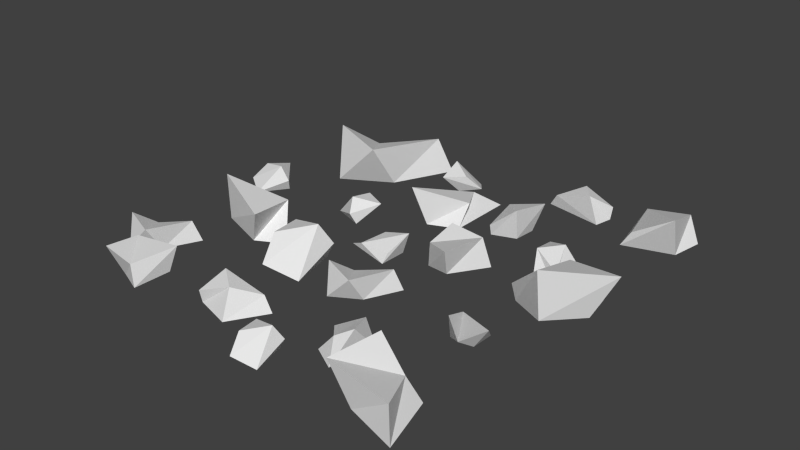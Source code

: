 # Source: tilledSoil1.blend  (saved by Blender 2.76.0; exported with 4.5.12 LTS)
import bpy
from mathutils import Matrix  # noqa: F401  (used for matrix-valued properties, if any)

bpy.ops.wm.read_factory_settings(use_empty=True)
scene = bpy.context.scene
scene.name = 'Scene'

# ---- collections
col_collection_1 = bpy.data.collections.new('Collection 1'); scene.collection.children.link(col_collection_1)

# ---- materials (node trees are filled in below, after node groups)
mat_material = bpy.data.materials.new('Material')
mat_material.alpha_threshold = 0.0
mat_material.use_transparent_shadow = False
mat_material.roughness = 0.5
mat_material.line_color = (0.0, 0.0, 0.0, 1.0)

# ---- material node trees

# ---- world
world_world = bpy.data.worlds.new('World'); scene.world = world_world
world_world.color = (0.05088, 0.05088, 0.05088)
world_world.use_sun_shadow = False
world_world.sun_shadow_jitter_overblur = 0.0
world_world.cycles.sampling_method = 'MANUAL'
world_world.cycles.sample_map_resolution = 256

# ---- meshes
me_cube_022 = bpy.data.meshes.new('Cube.022')
me_cube_022.from_pydata([(0.01628, -0.007519, -0.05724), (-0.005292, -0.007519, -0.04831), (-0.03278, -0.007519, -0.07117), (0.0168, -0.00752, -0.1077), (0.01628, 0.007906, -0.06944), (-0.01317, 0.02187, -0.04102), (-0.02887, 0.004067, -0.06516), (0.0001226, 0.001782, -0.09684), (0.06558, -0.009139, -0.1565), (0.08944, -0.009138, -0.1412), (0.08634, -0.009138, -0.1274), (0.04241, -0.009138, -0.1356), (0.06611, 0.009172, -0.145), (0.09016, 0.0002782, -0.1428), (0.07888, 0.01098, -0.1281), (0.04908, 0.001061, -0.1327), (0.05345, -0.003486, 0.005049), (0.03119, -0.009137, -0.00415), (0.03867, -0.009137, -0.02224), (0.06469, -0.009137, -0.02907), (0.05635, 0.01639, 0.01146), (0.03119, 0.007839, -0.005391), (0.03135, 0.01299, -0.0293), (0.05692, 0.01055, -0.02913), (0.1484, -0.008822, -0.01536), (0.1301, -0.004379, 0.01369), (0.1019, -0.008821, -0.003356), (0.144, -0.008822, -0.04016), (0.1618, 0.02061, -0.02572), (0.1282, 0.0311, 0.01578), (0.1001, 0.004545, -0.0006039), (0.1224, 0.01586, -0.03165), (-0.04664, -0.009137, -0.01903), (-0.06971, -0.009137, -0.02726), (-0.0643, -0.004736, -0.04425), (-0.04983, -0.009137, -0.03427), (-0.04916, -0.0004628, -0.01512), (-0.05164, 0.01, -0.02137), (-0.05276, 0.005507, -0.0411), (-0.03655, 0.003993, -0.03472), (-0.125, -0.009137, -0.03045), (-0.1392, -0.009137, -0.0105), (-0.1541, -0.004736, -0.02034), (-0.1406, -0.009137, -0.03154), (-0.122, -0.0004629, -0.02696), (-0.1286, 0.01, -0.02628), (-0.1479, 0.005507, -0.03058), (-0.1374, 0.003993, -0.04444), (0.1132, -0.009136, 0.03907), (0.1127, -0.009136, 0.05544), (0.09533, -0.009136, 0.05565), (0.08788, -0.009136, 0.04132), (0.1206, 0.003511, 0.05199), (0.1132, 0.002805, 0.07219), (0.09564, 0.007114, 0.05816), (0.0873, -0.00591, 0.03215), (0.1364, -0.007925, 0.1597), (0.09903, -0.007925, 0.148), (0.0786, -0.007925, 0.1219), (0.1253, -0.007925, 0.1188), (0.1303, 0.01323, 0.1534), (0.0824, 0.01827, 0.1484), (0.08989, 0.02082, 0.112), (0.113, 0.004448, 0.119), (-0.02833, -0.008802, 0.03118), (-0.02, -0.008802, 0.06696), (-0.04582, -0.0022, 0.07392), (-0.04497, -0.008802, 0.04756), (-0.02135, 0.00421, 0.03118), (-0.02724, 0.01991, 0.03938), (-0.05121, 0.01316, 0.05681), (-0.05631, 0.01089, 0.03118), (0.05626, -0.009138, -0.09043), (0.05767, -0.006361, -0.069), (0.03712, -0.009138, -0.06725), (0.04491, -0.009138, -0.1013), (0.05923, 0.009258, -0.1006), (0.05747, 0.01581, -0.06725), (0.03727, -0.0007835, -0.06522), (0.03712, 0.006288, -0.0891), (-0.1115, -0.009136, 0.06831), (-0.1236, -0.009136, 0.09356), (-0.1441, -0.009136, 0.1054), (-0.1416, -0.009136, 0.07203), (-0.1166, 0.005976, 0.07203), (-0.125, 0.009575, 0.1054), (-0.15, 0.0114, 0.09637), (-0.1427, -0.0002984, 0.08075), (0.0264, -0.009135, 0.1298), (0.03195, -0.009135, 0.1537), (0.01474, -0.004734, 0.1583), (0.01531, -0.009135, 0.1407), (0.03105, -0.0004612, 0.1298), (0.02713, 0.01001, 0.1353), (0.01115, 0.005509, 0.1469), (0.007742, 0.003994, 0.1298), (-0.0473, -0.007842, -0.1331), (-0.06898, -0.007842, -0.08767), (-0.106, -0.007842, -0.06643), (-0.1013, -0.007842, -0.1264), (-0.0565, 0.01936, -0.1264), (-0.07155, 0.02584, -0.06643), (-0.1165, 0.02912, -0.08261), (-0.1034, 0.008065, -0.1107), (-0.02147, -0.009135, 0.1317), (-0.04863, -0.009136, 0.1236), (-0.04949, -0.009136, 0.1095), (-0.005007, -0.009136, 0.1052), (-0.02518, 0.009175, 0.1208), (-0.04888, 0.0002812, 0.1254), (-0.04214, 0.01098, 0.1081), (-0.01224, 0.001063, 0.1042), (0.1563, -0.007843, -0.1448), (0.1518, -0.007842, -0.1205), (0.1156, -0.007842, -0.1093), (0.1118, -0.007843, -0.1743), (0.1454, 0.00849, -0.1518), (0.1537, 0.02327, -0.1093), (0.1232, 0.004425, -0.1093), (0.1118, 0.002006, -0.1533), (0.1135, -0.009138, -0.06298), (0.1093, -0.009137, -0.03496), (0.09549, -0.009137, -0.03215), (0.08505, -0.009138, -0.0756), (0.1032, 0.009173, -0.05779), (0.1111, 0.0002794, -0.03496), (0.09304, 0.01098, -0.03922), (0.08505, 0.001061, -0.06829), (-0.08675, -0.003485, 0.1176), (-0.0958, -0.009135, 0.14), (-0.1139, -0.009135, 0.1326), (-0.1209, -0.009136, 0.1066), (-0.08035, 0.01639, 0.1147), (-0.09704, 0.00784, 0.14), (-0.1209, 0.01299, 0.14), (-0.1209, 0.01056, 0.1144), (0.03917, -0.009137, 0.03133), (0.02712, -0.009136, 0.05658), (0.006576, -0.009136, 0.06838), (0.009145, -0.009137, 0.03505), (0.03406, 0.005975, 0.03505), (0.0257, 0.009575, 0.06838), (0.0007262, 0.0114, 0.05939), (0.008007, -0.0002988, 0.04377), (0.06896, -0.009136, 0.09242), (0.06184, -0.009136, 0.1258), (0.04401, -0.009136, 0.1157), (0.04472, -0.009136, 0.09735), (0.06108, 0.008579, 0.09242), (0.06896, 0.01257, 0.111), (0.05638, 0.005047, 0.1152), (0.04054, -0.002869, 0.09777), (-0.08248, -0.007701, 0.04734), (-0.1136, -0.003537, 0.0391), (-0.1063, -0.007702, 0.009051), (-0.06154, -0.007701, 0.0364), (-0.06946, 0.01989, 0.05639), (-0.116, 0.02973, 0.03798), (-0.1092, 0.004829, 0.00829), (-0.07522, 0.01544, 0.01949), (-0.03727, -0.009138, -0.1162), (-0.01717, -0.009138, -0.1302), (-0.006488, -0.004737, -0.1159), (-0.02302, -0.009138, -0.1099), (-0.03899, -0.0004639, -0.1205), (-0.03246, 0.01, -0.1189), (-0.01575, 0.005506, -0.1084), (-0.03037, 0.003992, -0.09888), (-0.1203, -0.009138, -0.131), (-0.1208, -0.009138, -0.1147), (-0.1381, -0.009138, -0.1145), (-0.1456, -0.009138, -0.1288), (-0.1128, 0.003509, -0.1181), (-0.1203, 0.002803, -0.09793), (-0.1378, 0.007112, -0.112), (-0.1462, -0.005912, -0.138), (-0.005268, -0.009137, -0.01383), (0.006694, -0.009137, -0.007086), (0.00609, -0.009137, 0.01394), (-0.0288, -0.009137, 0.00424), (-0.01092, -6.322e-05, -0.009399), (0.01293, 0.008149, -0.006087), (0.007453, -0.002322, 0.009947), (-0.01773, -0.003665, 0.008022)], [], [(1, 2, 3), (7, 6, 5), (4, 5, 1), (5, 6, 2), (2, 6, 7), (0, 3, 7), (0, 1, 3), (4, 7, 5), (0, 4, 1), (1, 5, 2), (3, 2, 7), (4, 0, 7), (8, 9, 10), (12, 15, 14), (12, 13, 9), (9, 13, 14), (10, 14, 15), (8, 11, 15), (11, 8, 10), (13, 12, 14), (8, 12, 9), (10, 9, 14), (11, 10, 15), (12, 8, 15), (17, 18, 19), (23, 22, 21), (20, 21, 17), (21, 22, 18), (18, 22, 23), (16, 19, 23), (16, 17, 19), (20, 23, 21), (16, 20, 17), (17, 21, 18), (19, 18, 23), (20, 16, 23), (25, 26, 27), (31, 30, 29), (28, 29, 25), (29, 30, 26), (26, 30, 31), (24, 27, 31), (24, 25, 27), (28, 31, 29), (24, 28, 25), (25, 29, 26), (27, 26, 31), (28, 24, 31), (33, 34, 35), (39, 38, 37), (36, 37, 33), (37, 38, 34), (34, 38, 39), (32, 35, 39), (32, 33, 35), (36, 39, 37), (32, 36, 33), (33, 37, 34), (35, 34, 39), (36, 32, 39), (41, 42, 43), (47, 46, 45), (44, 45, 41), (45, 46, 42), (42, 46, 47), (40, 43, 47), (40, 41, 43), (44, 47, 45), (40, 44, 41), (41, 45, 42), (43, 42, 47), (44, 40, 47), (49, 50, 51), (55, 54, 53), (52, 53, 49), (53, 54, 50), (50, 54, 55), (48, 51, 55), (48, 49, 51), (52, 55, 53), (48, 52, 49), (49, 53, 50), (51, 50, 55), (52, 48, 55), (57, 58, 59), (63, 62, 61), (60, 61, 57), (61, 62, 58), (58, 62, 63), (56, 59, 63), (56, 57, 59), (60, 63, 61), (56, 60, 57), (57, 61, 58), (59, 58, 63), (60, 56, 63), (65, 66, 67), (71, 70, 69), (68, 69, 65), (69, 70, 66), (66, 70, 71), (64, 67, 71), (64, 65, 67), (68, 71, 69), (64, 68, 65), (65, 69, 66), (67, 66, 71), (68, 64, 71), (73, 74, 75), (79, 78, 77), (76, 77, 73), (77, 78, 74), (74, 78, 79), (72, 75, 79), (72, 73, 75), (76, 79, 77), (72, 76, 73), (73, 77, 74), (75, 74, 79), (76, 72, 79), (81, 82, 83), (87, 86, 85), (84, 85, 81), (85, 86, 82), (82, 86, 87), (80, 83, 87), (80, 81, 83), (84, 87, 85), (80, 84, 81), (81, 85, 82), (83, 82, 87), (84, 80, 87), (89, 90, 91), (95, 94, 93), (92, 93, 89), (93, 94, 90), (90, 94, 95), (88, 91, 95), (88, 89, 91), (92, 95, 93), (88, 92, 89), (89, 93, 90), (91, 90, 95), (92, 88, 95), (97, 98, 99), (103, 102, 101), (100, 101, 97), (101, 102, 98), (98, 102, 103), (96, 99, 103), (96, 97, 99), (100, 103, 101), (96, 100, 97), (97, 101, 98), (99, 98, 103), (100, 96, 103), (104, 105, 106), (108, 111, 110), (108, 109, 105), (105, 109, 110), (106, 110, 111), (104, 107, 111), (107, 104, 106), (109, 108, 110), (104, 108, 105), (106, 105, 110), (107, 106, 111), (108, 104, 111), (113, 114, 115), (119, 118, 117), (116, 117, 113), (117, 118, 114), (114, 118, 119), (112, 115, 119), (112, 113, 115), (116, 119, 117), (112, 116, 113), (113, 117, 114), (115, 114, 119), (116, 112, 119), (120, 121, 122), (124, 127, 126), (124, 125, 121), (121, 125, 126), (122, 126, 127), (120, 123, 127), (123, 120, 122), (125, 124, 126), (120, 124, 121), (122, 121, 126), (123, 122, 127), (124, 120, 127), (129, 130, 131), (135, 134, 133), (132, 133, 129), (133, 134, 130), (130, 134, 135), (128, 131, 135), (128, 129, 131), (132, 135, 133), (128, 132, 129), (129, 133, 130), (131, 130, 135), (132, 128, 135), (137, 138, 139), (143, 142, 141), (140, 141, 137), (141, 142, 138), (138, 142, 143), (136, 139, 143), (136, 137, 139), (140, 143, 141), (136, 140, 137), (137, 141, 138), (139, 138, 143), (140, 136, 143), (144, 145, 146), (148, 151, 150), (144, 148, 149), (145, 149, 150), (150, 151, 147), (148, 144, 147), (147, 144, 146), (149, 148, 150), (145, 144, 149), (146, 145, 150), (146, 150, 147), (151, 148, 147), (153, 154, 155), (159, 158, 157), (156, 157, 153), (157, 158, 154), (154, 158, 159), (152, 155, 159), (152, 153, 155), (156, 159, 157), (152, 156, 153), (153, 157, 154), (155, 154, 159), (156, 152, 159), (161, 162, 163), (167, 166, 165), (164, 165, 161), (165, 166, 162), (162, 166, 167), (160, 163, 167), (160, 161, 163), (164, 167, 165), (160, 164, 161), (161, 165, 162), (163, 162, 167), (164, 160, 167), (169, 170, 171), (175, 174, 173), (172, 173, 169), (173, 174, 170), (170, 174, 175), (168, 171, 175), (168, 169, 171), (172, 175, 173), (168, 172, 169), (169, 173, 170), (171, 170, 175), (172, 168, 175), (177, 178, 179), (183, 182, 181), (180, 181, 177), (181, 182, 178), (178, 182, 183), (176, 179, 183), (176, 177, 179), (180, 183, 181), (176, 180, 177), (177, 181, 178), (179, 178, 183), (180, 176, 183)])
_uv = me_cube_022.uv_layers.new(name='UVMap')
_uv.uv.foreach_set('vector', [0.6762, 0.6905, 0.6814, 0.6892, 0.6814, 0.6983, 0.6816, 0.6983, 0.6802, 0.7044, 0.6754, 0.7043, 0.7084, 0.6905, 0.709, 0.6965, 0.7052, 0.6938, 0.6833, 0.7211, 0.686, 0.7177, 0.6877, 0.7168, 0.6816, 0.7046, 0.6802, 0.7044, 0.6816, 0.6983, 0.7252, 0.72, 0.7252, 0.7274, 0.7231, 0.7255, 0.6754, 0.6938, 0.6762, 0.6905, 0.6814, 0.6983, 0.6768, 0.6987, 0.6816, 0.6983, 0.6754, 0.7043, 0.7057, 0.6914, 0.7084, 0.6905, 0.7052, 0.6938, 0.6877, 0.7218, 0.6833, 0.7211, 0.6877, 0.7168, 0.6893, 0.7114, 0.6893, 0.7177, 0.6879, 0.7135, 0.7084, 0.6905, 0.7057, 0.6914, 0.709, 0.6877, 0.7033, 0.7157, 0.7049, 0.7118, 0.707, 0.7119, 0.6768, 0.7144, 0.6796, 0.7127, 0.6782, 0.7172, 0.7258, 0.7196, 0.7266, 0.716, 0.728, 0.7158, 0.6899, 0.7335, 0.6895, 0.7322, 0.6919, 0.7302, 0.7192, 0.703, 0.7162, 0.7019, 0.7177, 0.6976, 0.6754, 0.7128, 0.6797, 0.7112, 0.6796, 0.7127, 0.707, 0.7185, 0.7033, 0.7157, 0.707, 0.7119, 0.6755, 0.7172, 0.6768, 0.7144, 0.6782, 0.7172, 0.7285, 0.7196, 0.7258, 0.7196, 0.728, 0.7158, 0.6919, 0.7334, 0.6899, 0.7335, 0.6919, 0.7302, 0.7192, 0.6965, 0.7192, 0.703, 0.7177, 0.6976, 0.6768, 0.7144, 0.6754, 0.7128, 0.6796, 0.7127, 0.7121, 0.7228, 0.7123, 0.7199, 0.7157, 0.7177, 0.716, 0.7177, 0.7124, 0.7177, 0.7121, 0.7143, 0.6893, 0.7218, 0.6893, 0.7263, 0.6869, 0.727, 0.7232, 0.6964, 0.7222, 0.6929, 0.7257, 0.6937, 0.711, 0.7262, 0.7077, 0.7274, 0.708, 0.7237, 0.7179, 0.6841, 0.7177, 0.6787, 0.7207, 0.6794, 0.7157, 0.723, 0.7121, 0.7228, 0.7157, 0.7177, 0.716, 0.7117, 0.716, 0.7177, 0.7121, 0.7143, 0.6867, 0.7233, 0.6893, 0.7218, 0.6869, 0.727, 0.7257, 0.6964, 0.7232, 0.6964, 0.7257, 0.6937, 0.711, 0.7225, 0.711, 0.7262, 0.708, 0.7237, 0.7207, 0.685, 0.7179, 0.6841, 0.7207, 0.6794, 0.7006, 0.6897, 0.7052, 0.6883, 0.7052, 0.6965, 0.6962, 0.6845, 0.6957, 0.6787, 0.7014, 0.6793, 0.6944, 0.7008, 0.6944, 0.7086, 0.6895, 0.7069, 0.6833, 0.7057, 0.6882, 0.7094, 0.6882, 0.7114, 0.7013, 0.7132, 0.7033, 0.7133, 0.7033, 0.7182, 0.7065, 0.7277, 0.7033, 0.7277, 0.7053, 0.7236, 0.702, 0.6946, 0.7006, 0.6897, 0.7052, 0.6965, 0.7014, 0.6871, 0.6962, 0.6845, 0.7014, 0.6793, 0.6899, 0.7019, 0.6944, 0.7008, 0.6895, 0.7069, 0.6834, 0.7109, 0.6833, 0.7057, 0.6882, 0.7114, 0.699, 0.7186, 0.7013, 0.7132, 0.7033, 0.7182, 0.7077, 0.7133, 0.7121, 0.7117, 0.7121, 0.7172, 0.7252, 0.6833, 0.7279, 0.6832, 0.7272, 0.6857, 0.7252, 0.6924, 0.7251, 0.69, 0.7278, 0.6912, 0.6812, 0.7315, 0.6797, 0.7309, 0.6825, 0.7281, 0.7278, 0.6912, 0.7251, 0.69, 0.7252, 0.6878, 0.7299, 0.6832, 0.7299, 0.6856, 0.7281, 0.6873, 0.7252, 0.6869, 0.7272, 0.6857, 0.7279, 0.6876, 0.7252, 0.6869, 0.7252, 0.6833, 0.7272, 0.6857, 0.7169, 0.7306, 0.7184, 0.7337, 0.716, 0.7321, 0.6825, 0.7317, 0.6812, 0.7315, 0.6825, 0.7281, 0.7278, 0.6877, 0.7278, 0.6912, 0.7252, 0.6878, 0.7279, 0.6846, 0.7299, 0.6832, 0.7281, 0.6873, 0.7169, 0.7306, 0.7184, 0.7304, 0.7184, 0.7337, 0.7294, 0.7114, 0.7267, 0.7115, 0.7274, 0.709, 0.6944, 0.7299, 0.6963, 0.7281, 0.6974, 0.7308, 0.7268, 0.7321, 0.7252, 0.7315, 0.728, 0.7289, 0.6974, 0.7308, 0.6963, 0.7281, 0.6974, 0.7266, 0.7033, 0.7346, 0.7034, 0.7325, 0.7052, 0.7313, 0.7118, 0.6941, 0.7118, 0.6964, 0.7099, 0.6962, 0.7294, 0.7078, 0.7294, 0.7114, 0.7274, 0.709, 0.7105, 0.6935, 0.7099, 0.6962, 0.709, 0.6945, 0.728, 0.7324, 0.7268, 0.7321, 0.728, 0.7289, 0.7077, 0.7339, 0.7077, 0.7311, 0.7103, 0.7339, 0.7052, 0.734, 0.7033, 0.7346, 0.7052, 0.7313, 0.7105, 0.6935, 0.7118, 0.6941, 0.7099, 0.6962, 0.6932, 0.7185, 0.6906, 0.7185, 0.6895, 0.7164, 0.7033, 0.7334, 0.7019, 0.7312, 0.7033, 0.7286, 0.7303, 0.6932, 0.7303, 0.6964, 0.7286, 0.6942, 0.6853, 0.7306, 0.6857, 0.7338, 0.6833, 0.7338, 0.7278, 0.689, 0.7299, 0.6877, 0.7299, 0.6918, 0.6933, 0.7161, 0.6895, 0.7164, 0.6895, 0.7151, 0.6933, 0.7161, 0.6932, 0.7185, 0.6895, 0.7164, 0.7184, 0.717, 0.721, 0.7117, 0.721, 0.7188, 0.7286, 0.692, 0.7303, 0.6932, 0.7286, 0.6942, 0.6932, 0.7185, 0.6933, 0.721, 0.6906, 0.7185, 0.6784, 0.7194, 0.6788, 0.7172, 0.6788, 0.7207, 0.6988, 0.7321, 0.6974, 0.7303, 0.6988, 0.7266, 0.6965, 0.6911, 0.7006, 0.6884, 0.7006, 0.6953, 0.7236, 0.7179, 0.721, 0.7164, 0.7236, 0.7117, 0.7002, 0.7053, 0.6994, 0.6984, 0.7033, 0.7007, 0.6965, 0.7168, 0.6987, 0.7218, 0.6944, 0.7218, 0.6989, 0.711, 0.6944, 0.711, 0.6956, 0.7069, 0.7242, 0.704, 0.7242, 0.709, 0.7221, 0.7086, 0.6944, 0.6965, 0.6965, 0.6911, 0.7006, 0.6953, 0.6803, 0.7112, 0.6754, 0.7081, 0.6803, 0.7046, 0.7033, 0.7065, 0.7002, 0.7053, 0.7033, 0.7007, 0.7033, 0.7007, 0.6994, 0.6984, 0.7033, 0.6965, 0.6968, 0.7046, 0.6989, 0.711, 0.6956, 0.7069, 0.721, 0.7049, 0.7242, 0.704, 0.7221, 0.7086, 0.6895, 0.7087, 0.6935, 0.7086, 0.6924, 0.7123, 0.7081, 0.7008, 0.711, 0.6982, 0.7124, 0.7024, 0.7006, 0.7065, 0.7033, 0.7066, 0.7009, 0.7117, 0.7124, 0.7024, 0.711, 0.6982, 0.7124, 0.6965, 0.7155, 0.704, 0.718, 0.7064, 0.718, 0.7101, 0.6895, 0.7141, 0.6924, 0.7123, 0.6935, 0.7151, 0.6895, 0.7141, 0.6895, 0.7087, 0.6924, 0.7123, 0.7175, 0.7203, 0.7196, 0.725, 0.716, 0.7221, 0.6992, 0.7076, 0.7006, 0.7065, 0.7009, 0.7117, 0.7009, 0.7117, 0.7033, 0.7066, 0.7033, 0.7132, 0.7148, 0.708, 0.7155, 0.704, 0.718, 0.7101, 0.7175, 0.7203, 0.7196, 0.72, 0.7196, 0.725, 0.7222, 0.6886, 0.7251, 0.6877, 0.7251, 0.6929, 0.7199, 0.7234, 0.7196, 0.72, 0.7231, 0.7201, 0.6786, 0.7235, 0.6786, 0.7282, 0.6754, 0.7275, 0.7018, 0.7319, 0.6991, 0.7295, 0.699, 0.7282, 0.7183, 0.7301, 0.7171, 0.7304, 0.716, 0.7269, 0.7139, 0.687, 0.7142, 0.6852, 0.7165, 0.6847, 0.7231, 0.6917, 0.7222, 0.6886, 0.7251, 0.6929, 0.7231, 0.7251, 0.7199, 0.7234, 0.7231, 0.7201, 0.6756, 0.7247, 0.6786, 0.7235, 0.6754, 0.7275, 0.7018, 0.7286, 0.7018, 0.7319, 0.699, 0.7282, 0.7183, 0.725, 0.7183, 0.7301, 0.716, 0.7269, 0.7165, 0.6876, 0.7139, 0.687, 0.7165, 0.6847, 0.7105, 0.6897, 0.7134, 0.6877, 0.7134, 0.6926, 0.7034, 0.7215, 0.7033, 0.7189, 0.707, 0.7185, 0.7232, 0.6797, 0.7232, 0.6848, 0.7207, 0.6828, 0.7286, 0.6925, 0.7286, 0.6964, 0.7257, 0.6949, 0.7152, 0.728, 0.7121, 0.7267, 0.7139, 0.7243, 0.7312, 0.7286, 0.7299, 0.7245, 0.7312, 0.724, 0.709, 0.6935, 0.7105, 0.6897, 0.7134, 0.6926, 0.707, 0.7236, 0.7034, 0.7215, 0.707, 0.7185, 0.721, 0.6787, 0.7232, 0.6797, 0.7207, 0.6828, 0.7207, 0.6828, 0.7232, 0.6848, 0.7208, 0.6856, 0.7152, 0.723, 0.7152, 0.728, 0.7139, 0.7243, 0.7231, 0.7286, 0.7251, 0.7274, 0.7251, 0.7318, 0.6867, 0.727, 0.6893, 0.727, 0.6886, 0.7295, 0.7077, 0.7311, 0.7089, 0.7288, 0.7108, 0.7311, 0.7261, 0.72, 0.7279, 0.7201, 0.7263, 0.7235, 0.7108, 0.7311, 0.7089, 0.7288, 0.7094, 0.7274, 0.6928, 0.7257, 0.6944, 0.7273, 0.6944, 0.7298, 0.6867, 0.7306, 0.6886, 0.7295, 0.6893, 0.7313, 0.6867, 0.7306, 0.6867, 0.727, 0.6886, 0.7295, 0.7289, 0.7202, 0.7303, 0.7233, 0.7279, 0.7214, 0.7252, 0.7208, 0.7261, 0.72, 0.7263, 0.7235, 0.7263, 0.7235, 0.7279, 0.7201, 0.7279, 0.7244, 0.6923, 0.7283, 0.6928, 0.7257, 0.6944, 0.7298, 0.7289, 0.7202, 0.7303, 0.72, 0.7303, 0.7233, 0.6781, 0.6823, 0.6833, 0.6787, 0.6833, 0.6876, 0.6834, 0.6938, 0.6833, 0.6891, 0.6899, 0.6884, 0.6944, 0.6901, 0.6944, 0.6992, 0.6899, 0.6958, 0.7067, 0.6787, 0.7067, 0.6858, 0.7014, 0.6832, 0.6957, 0.687, 0.6896, 0.687, 0.6911, 0.6818, 0.7184, 0.72, 0.716, 0.7126, 0.7184, 0.7117, 0.6754, 0.6892, 0.6781, 0.6823, 0.6833, 0.6876, 0.6899, 0.6975, 0.6834, 0.6938, 0.6899, 0.6884, 0.6905, 0.6884, 0.6944, 0.6901, 0.6899, 0.6958, 0.6899, 0.6958, 0.6944, 0.6992, 0.6901, 0.7008, 0.6924, 0.6787, 0.6957, 0.687, 0.6911, 0.6818, 0.7067, 0.681, 0.7102, 0.6787, 0.7102, 0.6867, 0.7111, 0.7079, 0.7127, 0.704, 0.7148, 0.7041, 0.7236, 0.7137, 0.7258, 0.7117, 0.7258, 0.7156, 0.7258, 0.7148, 0.7271, 0.7117, 0.7285, 0.7117, 0.7127, 0.6965, 0.7124, 0.6951, 0.7151, 0.6937, 0.6784, 0.7235, 0.6754, 0.7225, 0.6769, 0.7182, 0.7019, 0.7237, 0.7019, 0.7282, 0.7003, 0.7279, 0.7148, 0.7107, 0.7111, 0.7079, 0.7148, 0.7041, 0.7237, 0.7175, 0.7236, 0.7137, 0.7258, 0.7156, 0.7285, 0.7158, 0.7258, 0.7148, 0.7285, 0.7117, 0.7148, 0.6965, 0.7127, 0.6965, 0.7151, 0.6937, 0.6784, 0.7172, 0.6784, 0.7235, 0.6769, 0.7182, 0.699, 0.7249, 0.7019, 0.7237, 0.7003, 0.7279, 0.6842, 0.6801, 0.6896, 0.6787, 0.6896, 0.6884, 0.6882, 0.6975, 0.6882, 0.7042, 0.6833, 0.7057, 0.7162, 0.697, 0.7162, 0.7025, 0.7124, 0.6999, 0.6831, 0.7112, 0.6831, 0.7163, 0.6822, 0.7181, 0.6833, 0.6988, 0.6817, 0.6987, 0.6818, 0.6923, 0.7197, 0.6877, 0.7197, 0.6953, 0.7172, 0.6932, 0.6833, 0.6836, 0.6842, 0.6801, 0.6896, 0.6884, 0.6833, 0.699, 0.6882, 0.6975, 0.6833, 0.7057, 0.7136, 0.6965, 0.7162, 0.697, 0.7124, 0.6999, 0.6797, 0.7145, 0.6831, 0.7112, 0.6822, 0.7181, 0.6833, 0.6892, 0.6833, 0.6988, 0.6818, 0.6923, 0.7232, 0.681, 0.7252, 0.6787, 0.7252, 0.6856, 0.7102, 0.6826, 0.7118, 0.6787, 0.7139, 0.6788, 0.7249, 0.699, 0.7271, 0.6965, 0.7271, 0.7012, 0.6833, 0.7306, 0.6837, 0.7275, 0.6849, 0.7268, 0.6925, 0.7337, 0.6919, 0.7324, 0.6942, 0.7302, 0.721, 0.7104, 0.718, 0.7092, 0.7195, 0.7051, 0.7279, 0.7244, 0.7279, 0.7289, 0.7263, 0.7287, 0.7139, 0.6854, 0.7102, 0.6826, 0.7139, 0.6788, 0.7252, 0.7022, 0.7249, 0.699, 0.7271, 0.7012, 0.6864, 0.7306, 0.6833, 0.7306, 0.6849, 0.7268, 0.6942, 0.7333, 0.6925, 0.7337, 0.6942, 0.7302, 0.721, 0.704, 0.721, 0.7104, 0.7195, 0.7051, 0.7252, 0.7258, 0.7279, 0.7244, 0.7263, 0.7287, 0.7077, 0.7223, 0.7079, 0.7194, 0.7112, 0.7172, 0.7172, 0.6937, 0.7134, 0.6937, 0.7135, 0.6905, 0.7267, 0.704, 0.7267, 0.7086, 0.7243, 0.7091, 0.7066, 0.7303, 0.7033, 0.7313, 0.7037, 0.7279, 0.6979, 0.7256, 0.6944, 0.7266, 0.6949, 0.7228, 0.6804, 0.7099, 0.6803, 0.7046, 0.6832, 0.7052, 0.7112, 0.7225, 0.7077, 0.7223, 0.7112, 0.7172, 0.7171, 0.6877, 0.7172, 0.6937, 0.7135, 0.6905, 0.7242, 0.7055, 0.7267, 0.704, 0.7243, 0.7091, 0.7066, 0.7277, 0.7066, 0.7303, 0.7037, 0.7279, 0.6979, 0.7218, 0.6979, 0.7256, 0.6949, 0.7228, 0.6832, 0.7112, 0.6804, 0.7099, 0.6832, 0.7052, 0.6959, 0.713, 0.6988, 0.711, 0.6988, 0.716, 0.6991, 0.7216, 0.699, 0.719, 0.7027, 0.7186, 0.7222, 0.6887, 0.7222, 0.6937, 0.7197, 0.6918, 0.7151, 0.7318, 0.7121, 0.7292, 0.7151, 0.728, 0.6831, 0.7281, 0.6797, 0.7281, 0.6805, 0.7252, 0.7313, 0.6878, 0.7299, 0.6837, 0.7313, 0.6832, 0.6944, 0.7168, 0.6959, 0.713, 0.6988, 0.716, 0.7027, 0.7237, 0.6991, 0.7216, 0.7027, 0.7186, 0.72, 0.6877, 0.7222, 0.6887, 0.7197, 0.6918, 0.7197, 0.6918, 0.7222, 0.6937, 0.7198, 0.6946, 0.6813, 0.7235, 0.6831, 0.7281, 0.6805, 0.7252, 0.7278, 0.68, 0.7298, 0.6787, 0.7298, 0.6832, 0.6867, 0.7218, 0.6867, 0.7268, 0.6838, 0.7259, 0.7198, 0.7285, 0.7196, 0.7251, 0.7228, 0.7269, 0.7249, 0.7015, 0.7221, 0.7011, 0.7218, 0.699, 0.6784, 0.7285, 0.6784, 0.7316, 0.6769, 0.7304, 0.6938, 0.7151, 0.6944, 0.7183, 0.6933, 0.7183, 0.7225, 0.7324, 0.7196, 0.7324, 0.721, 0.7292, 0.6833, 0.7232, 0.6867, 0.7218, 0.6838, 0.7259, 0.7228, 0.729, 0.7198, 0.7285, 0.7228, 0.7269, 0.7249, 0.6965, 0.7249, 0.7015, 0.7218, 0.699, 0.6754, 0.7282, 0.6784, 0.7285, 0.6769, 0.7304, 0.6877, 0.7197, 0.6894, 0.7182, 0.6894, 0.7218, 0.7221, 0.729, 0.7225, 0.7324, 0.721, 0.7292, 0.7033, 0.7054, 0.7077, 0.704, 0.7077, 0.7118, 0.6994, 0.6991, 0.6994, 0.7046, 0.6948, 0.7032, 0.7081, 0.6965, 0.7081, 0.704, 0.7033, 0.7027, 0.6833, 0.7114, 0.6879, 0.7149, 0.6879, 0.7168, 0.7111, 0.7112, 0.7093, 0.7117, 0.7077, 0.7064, 0.6897, 0.725, 0.6895, 0.7224, 0.6934, 0.721, 0.7047, 0.71, 0.7033, 0.7054, 0.7077, 0.7118, 0.6944, 0.6965, 0.6994, 0.6991, 0.6948, 0.7032, 0.7036, 0.698, 0.7081, 0.6965, 0.7033, 0.7027, 0.6834, 0.7163, 0.6833, 0.7114, 0.6879, 0.7168, 0.7111, 0.704, 0.7111, 0.7112, 0.7077, 0.7064, 0.6934, 0.7257, 0.6897, 0.725, 0.6934, 0.721, 0.7294, 0.7077, 0.7267, 0.7078, 0.7274, 0.7052, 0.7271, 0.6996, 0.7285, 0.6975, 0.73, 0.6996, 0.6904, 0.7257, 0.6923, 0.7258, 0.6908, 0.7289, 0.73, 0.6996, 0.7285, 0.6975, 0.7298, 0.6965, 0.6943, 0.7126, 0.6935, 0.7105, 0.6943, 0.7086, 0.7291, 0.6996, 0.7291, 0.7019, 0.7271, 0.7015, 0.7294, 0.704, 0.7294, 0.7077, 0.7274, 0.7052, 0.6955, 0.7337, 0.6969, 0.7308, 0.6969, 0.7339, 0.6895, 0.7266, 0.6904, 0.7257, 0.6908, 0.7289, 0.6908, 0.7289, 0.6923, 0.7258, 0.6923, 0.7302, 0.7291, 0.7019, 0.7285, 0.7039, 0.7271, 0.7015, 0.6955, 0.7337, 0.6944, 0.7327, 0.6969, 0.7308, 0.7176, 0.6822, 0.715, 0.6822, 0.7139, 0.6801, 0.7033, 0.7286, 0.7019, 0.7263, 0.7033, 0.7237, 0.731, 0.7053, 0.731, 0.7085, 0.7294, 0.7063, 0.7305, 0.7154, 0.7285, 0.713, 0.7305, 0.7117, 0.7279, 0.7258, 0.7299, 0.7244, 0.7299, 0.7286, 0.7177, 0.6798, 0.7139, 0.6801, 0.7139, 0.6787, 0.7177, 0.6798, 0.7176, 0.6822, 0.7139, 0.6801, 0.7192, 0.7018, 0.7218, 0.6965, 0.7218, 0.7037, 0.7294, 0.704, 0.731, 0.7053, 0.7294, 0.7063, 0.7176, 0.6822, 0.7177, 0.6847, 0.715, 0.6822, 0.707, 0.7141, 0.7074, 0.7118, 0.7074, 0.7153, 0.6831, 0.7043, 0.6817, 0.7025, 0.6831, 0.6988, 0.6802, 0.7189, 0.6832, 0.7181, 0.6832, 0.7235, 0.7252, 0.6832, 0.7255, 0.6796, 0.7278, 0.6787, 0.7301, 0.7289, 0.7301, 0.7326, 0.728, 0.7309, 0.7304, 0.7158, 0.7304, 0.7188, 0.7299, 0.7198, 0.6892, 0.7029, 0.6882, 0.7029, 0.6883, 0.6993, 0.7307, 0.6996, 0.7307, 0.704, 0.7291, 0.703, 0.6797, 0.7209, 0.6802, 0.7189, 0.6832, 0.7235, 0.7278, 0.6825, 0.7252, 0.6832, 0.7278, 0.6787, 0.7286, 0.7291, 0.7301, 0.7289, 0.728, 0.7309, 0.7285, 0.7173, 0.7304, 0.7158, 0.7299, 0.7198, 0.6891, 0.6975, 0.6892, 0.7029, 0.6883, 0.6993, 0.6882, 0.7068, 0.6894, 0.7057, 0.6894, 0.7092])
me_cube_022.materials.append(mat_material)
me_cube_022.use_remesh_preserve_volume = False
me_cube_022.use_remesh_preserve_attributes = False
me_cube_022.use_mirror_vertex_groups = False
me_cube_022.update()

# ---- objects
ob_tilledsoil1 = bpy.data.objects.new('tilledSoil1', me_cube_022)

# ---- transforms, parenting, visibility, modifiers, constraints
ob_tilledsoil1.location = (0.0, 0.0, 0.0)
ob_tilledsoil1.rotation_euler = (1.571, -0.0, 0.0)
ob_tilledsoil1.lock_rotations_4d = False
ob_tilledsoil1.empty_display_type = 'ARROWS'
ob_tilledsoil1.lineart.crease_threshold = 0.0

# ---- collection membership
col_collection_1.objects.link(ob_tilledsoil1)

# ---- scene / render settings (as saved in the file)
scene.frame_start = 1; scene.frame_end = 250; scene.frame_set(1)
scene.render.engine = 'BLENDER_EEVEE_NEXT'
scene.render.resolution_percentage = 50
scene.render.dither_intensity = 0.0
scene.cycles.use_denoising = False
scene.cycles.samples = 10
scene.cycles.sampling_pattern = 'TABULATED_SOBOL'
scene.cycles.light_sampling_threshold = 0.0
scene.cycles.use_adaptive_sampling = False
scene.cycles.use_light_tree = False
scene.cycles.blur_glossy = 0.0
scene.cycles.pixel_filter_type = 'GAUSSIAN'
scene.cycles.sample_clamp_indirect = 0.0
scene.view_settings.view_transform = 'Standard'
bpy.context.view_layer.update()

# ---- added for rendering (the .blend has no active camera and no usable light): camera, sun
cam_auto = bpy.data.cameras.new('AutoCamera')
cam_auto.lens = 50.0
cam_auto.sensor_width = 36.0
cam_auto.clip_end = 1000.0
ob_auto_camera = bpy.data.objects.new('AutoCamera', cam_auto)
scene.collection.objects.link(ob_auto_camera)
ob_auto_camera.location = (0.430882, -0.505108, 0.352602)
ob_auto_camera.rotation_euler = (1.09748, -7.21219e-08, 0.694738)
scene.camera = ob_auto_camera
light_auto_sun = bpy.data.lights.new('AutoSun', 'SUN')
light_auto_sun.energy = 3.0
light_auto_sun.angle = 0.0523599
ob_auto_sun = bpy.data.objects.new('AutoSun', light_auto_sun)
scene.collection.objects.link(ob_auto_sun)
ob_auto_sun.rotation_euler = (0.872665, 0.174533, 0.523599)
bpy.context.view_layer.update()
